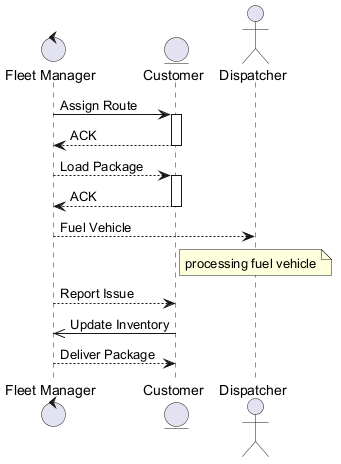

The diagram above was rendered by PlantUML. Its source (embedded in the PNG):
@startuml
skinparam backgroundColor #FFFFFF
skinparam classBackgroundColor #F3E5F5
skinparam classBorderColor #6A1B9A
control "Fleet Manager" as FM
entity "Customer" as C
actor "Dispatcher" as D
FM -> C : Assign Route
activate C
C --> FM : ACK
deactivate C
FM --> C : Load Package
activate C
C --> FM : ACK
deactivate C
FM --> D : Fuel Vehicle
note over D : processing fuel vehicle
FM --> C : Report Issue
C ->> FM : Update Inventory
FM --> C : Deliver Package
@enduml